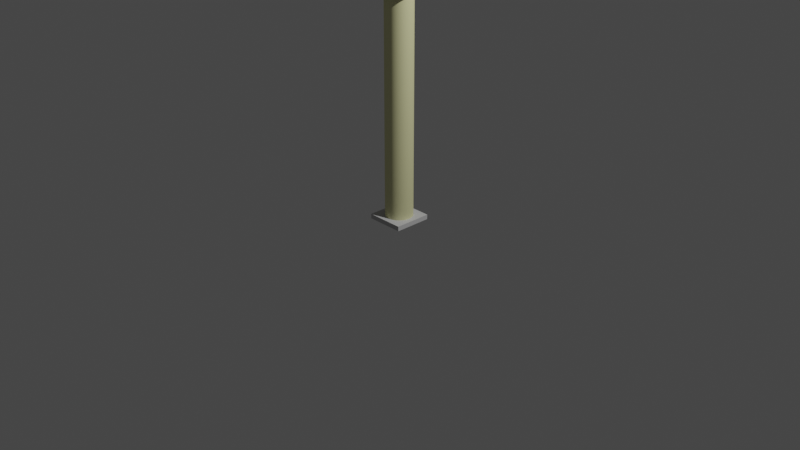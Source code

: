 # Source: column.blend  (saved by Blender 2.90.8; exported with 4.5.12 LTS)
import bpy
from mathutils import Matrix  # noqa: F401  (used for matrix-valued properties, if any)

bpy.ops.wm.read_factory_settings(use_empty=True)
scene = bpy.context.scene
scene.name = 'Scene'

# ---- collections
col_collection = bpy.data.collections.new('Collection'); scene.collection.children.link(col_collection)

# ---- materials (node trees are filled in below, after node groups)
mat_column_material = bpy.data.materials.new('Column_material')
mat_column_material.use_transparent_shadow = False
mat_column_material.diffuse_color = (0.573, 0.581, 0.318, 1.0)
mat_column_rect = bpy.data.materials.new('Column_rect')
mat_column_rect.use_transparent_shadow = False
mat_column_rect.diffuse_color = (0.56, 0.56, 0.56, 1.0)

# ---- material node trees
mat_column_material.use_nodes = True; mat_column_material.node_tree.nodes.clear()
_N = mat_column_material.node_tree.nodes; _L = mat_column_material.node_tree.links
n0 = _N.new('ShaderNodeBsdfPrincipled'); n0.name = 'Principled BSDF'; n0.location = (10, 300)
n0.distribution = 'GGX'
n0.subsurface_method = 'BURLEY'
n0.inputs[3].default_value = 1.45
n0.inputs[27].default_value = (0.0, 0.0, 0.0, 1.0)
n0.inputs[28].default_value = 1.0
n1 = _N.new('ShaderNodeOutputMaterial'); n1.name = 'Material Output'; n1.location = (1100, 160)
n2 = _N.new('ShaderNodeBsdfDiffuse'); n2.name = 'Diffuse BSDF'; n2.location = (200, 320)
n2.inputs[0].default_value = (0.748, 0.734, 0.392, 1.0)
n3 = _N.new('ShaderNodeBsdfAnisotropic'); n3.name = 'Glossy_0'; n3.location = (200, 0)
n3.distribution = 'GGX'
n4 = _N.new('ShaderNodeMixShader'); n4.name = 'Mix_0'; n4.location = (500, 160)
n4.inputs[0].default_value = 0.1
_L.new(n2.outputs[0], n4.inputs[1])
_L.new(n3.outputs[0], n4.inputs[2])
_L.new(n4.outputs[0], n1.inputs[0])
n1.is_active_output = True
mat_column_rect.use_nodes = True; mat_column_rect.node_tree.nodes.clear()
_N = mat_column_rect.node_tree.nodes; _L = mat_column_rect.node_tree.links
n0 = _N.new('ShaderNodeBsdfPrincipled'); n0.name = 'Principled BSDF'; n0.location = (10, 300)
n0.distribution = 'GGX'
n0.subsurface_method = 'BURLEY'
n0.inputs[3].default_value = 1.45
n0.inputs[27].default_value = (0.0, 0.0, 0.0, 1.0)
n0.inputs[28].default_value = 1.0
n1 = _N.new('ShaderNodeOutputMaterial'); n1.name = 'Material Output'; n1.location = (1100, 160)
n2 = _N.new('ShaderNodeBsdfDiffuse'); n2.name = 'Diffuse BSDF'; n2.location = (200, 320)
n2.inputs[0].default_value = (0.56, 0.56, 0.56, 1.0)
n3 = _N.new('ShaderNodeBsdfAnisotropic'); n3.name = 'Glossy_0'; n3.location = (200, 0)
n3.distribution = 'GGX'
n4 = _N.new('ShaderNodeMixShader'); n4.name = 'Mix_0'; n4.location = (500, 160)
n4.inputs[0].default_value = 0.1
_L.new(n2.outputs[0], n4.inputs[1])
_L.new(n3.outputs[0], n4.inputs[2])
_L.new(n4.outputs[0], n1.inputs[0])
n1.is_active_output = True

# ---- world
world_world = bpy.data.worlds.new('World'); scene.world = world_world
world_world.use_nodes = True; world_world.node_tree.nodes.clear()
_N = world_world.node_tree.nodes; _L = world_world.node_tree.links
n0 = _N.new('ShaderNodeOutputWorld'); n0.name = 'World Output'; n0.location = (300, 300)
n1 = _N.new('ShaderNodeBackground'); n1.name = 'Background'; n1.location = (10, 300)
n1.inputs[0].default_value = (0.05088, 0.05088, 0.05088, 1.0)
_L.new(n1.outputs[0], n0.inputs[0])
n0.is_active_output = True
world_world.color = (0.05088, 0.05088, 0.05088)
world_world.use_sun_shadow = False
world_world.sun_shadow_jitter_overblur = 0.0

# ---- cameras
cam_camera = bpy.data.cameras.new('Camera')
cam_camera.clip_end = 100.0
cam_camera.ortho_scale = 7.314

# ---- lights
light_light = bpy.data.lights.new('Light', 'POINT')
light_light.transmission_factor = 0.0
light_light.energy = 1000.0
light_light.shadow_soft_size = 0.1
light_light.shadow_maximum_resolution = 0.006
light_light.use_absolute_resolution = True

# ---- meshes
me_column = bpy.data.meshes.new('Column')
me_column.from_pydata([(0.15, 0.0, 0.0), (0.1299, 0.075, 0.0), (0.075, 0.1299, 0.0), (9.185e-18, 0.15, 0.0), (-0.075, 0.1299, 0.0), (-0.1299, 0.075, 0.0), (-0.15, 1.837e-17, 0.0), (-0.1299, -0.075, 0.0), (-0.075, -0.1299, 0.0), (-2.755e-17, -0.15, 0.0), (0.075, -0.1299, 0.0), (0.1299, -0.075, 0.0), (0.15, 0.0, 1.15), (0.1299, 0.075, 1.15), (0.075, 0.1299, 1.15), (9.185e-18, 0.15, 1.15), (-0.075, 0.1299, 1.15), (-0.1299, 0.075, 1.15), (-0.15, 1.837e-17, 1.15), (-0.1299, -0.075, 1.15), (-0.075, -0.1299, 1.15), (-2.755e-17, -0.15, 1.15), (0.075, -0.1299, 1.15), (0.1299, -0.075, 1.15), (0.15, 0.0, 2.3), (0.1299, 0.075, 2.3), (0.075, 0.1299, 2.3), (9.185e-18, 0.15, 2.3), (-0.075, 0.1299, 2.3), (-0.1299, 0.075, 2.3), (-0.15, 1.837e-17, 2.3), (-0.1299, -0.075, 2.3), (-0.075, -0.1299, 2.3), (-2.755e-17, -0.15, 2.3), (0.075, -0.1299, 2.3), (0.1299, -0.075, 2.3)], [], [(0, 1, 13, 12), (1, 2, 14, 13), (2, 3, 15, 14), (3, 4, 16, 15), (4, 5, 17, 16), (5, 6, 18, 17), (6, 7, 19, 18), (7, 8, 20, 19), (8, 9, 21, 20), (9, 10, 22, 21), (10, 11, 23, 22), (11, 0, 12, 23), (12, 13, 25, 24), (13, 14, 26, 25), (14, 15, 27, 26), (15, 16, 28, 27), (16, 17, 29, 28), (17, 18, 30, 29), (18, 19, 31, 30), (19, 20, 32, 31), (20, 21, 33, 32), (21, 22, 34, 33), (22, 23, 35, 34), (23, 12, 24, 35)])
me_column.polygons.foreach_set('use_smooth', [True] * 24)
me_column.materials.append(mat_column_material)
me_column.use_remesh_fix_poles = True
me_column.use_remesh_preserve_attributes = False
me_column.use_mirror_vertex_groups = False
me_column.update()
me_column_box_bottom = bpy.data.meshes.new('Column_box_bottom')
me_column_box_bottom.from_pydata([(-0.2, -0.2, 0.0), (-0.2, 0.2, 0.0), (0.2, 0.2, 0.0), (0.2, -0.2, 0.0), (-0.2, -0.2, 0.05), (-0.2, 0.2, 0.05), (0.2, 0.2, 0.05), (0.2, -0.2, 0.05)], [], [(0, 1, 2, 3), (0, 4, 5, 1), (1, 5, 6, 2), (2, 6, 7, 3), (5, 4, 7, 6), (0, 3, 7, 4)])
me_column_box_bottom.materials.append(mat_column_rect)
me_column_box_bottom.use_remesh_fix_poles = True
me_column_box_bottom.use_remesh_preserve_attributes = False
me_column_box_bottom.use_mirror_vertex_groups = False
me_column_box_bottom.update()
me_column_box_top = bpy.data.meshes.new('Column_box_top')
me_column_box_top.from_pydata([(-0.2, -0.2, 0.0), (-0.2, 0.2, 0.0), (0.2, 0.2, 0.0), (0.2, -0.2, 0.0), (-0.2, -0.2, 0.05), (-0.2, 0.2, 0.05), (0.2, 0.2, 0.05), (0.2, -0.2, 0.05)], [], [(0, 1, 2, 3), (0, 4, 5, 1), (1, 5, 6, 2), (2, 6, 7, 3), (5, 4, 7, 6), (0, 3, 7, 4)])
me_column_box_top.materials.append(mat_column_rect)
me_column_box_top.use_remesh_fix_poles = True
me_column_box_top.use_remesh_preserve_attributes = False
me_column_box_top.use_mirror_vertex_groups = False
me_column_box_top.update()

# ---- objects
ob_column = bpy.data.objects.new('Column', me_column)
ob_column_box_bottom = bpy.data.objects.new('Column_box_bottom', me_column_box_bottom)
ob_column_box_top = bpy.data.objects.new('Column_box_top', me_column_box_top)
ob_light = bpy.data.objects.new('Light', light_light)
ob_camera = bpy.data.objects.new('Camera', cam_camera)

# ---- transforms, parenting, visibility, modifiers, constraints
ob_column.location = (0.0, 0.0, 0.05)
ob_column.lineart.crease_threshold = 0.0
_m = ob_column.modifiers.new('Subdivision', 'SUBSURF')
_m.uv_smooth = 'PRESERVE_CORNERS'
_m.levels = 2
ob_column_box_bottom.parent = ob_column
ob_column_box_bottom.location = (0.0, 0.0, -0.05)
ob_column_box_bottom.lineart.crease_threshold = 0.0
ob_column_box_top.parent = ob_column
ob_column_box_top.location = (0.0, 0.0, 2.3)
ob_column_box_top.lineart.crease_threshold = 0.0
ob_light.location = (4.076, 1.005, 5.904)
ob_light.rotation_euler = (0.6503, 0.05522, 1.866)
ob_light.lock_rotations_4d = False
ob_light.empty_display_type = 'ARROWS'
ob_light.color = (0.0, 0.0, 0.0, 0.0)
ob_light.lineart.crease_threshold = 0.0
ob_camera.location = (7.359, -6.926, 4.958)
ob_camera.rotation_euler = (1.109, 0.0, 0.8149)
ob_camera.lock_rotations_4d = False
ob_camera.empty_display_type = 'ARROWS'
ob_camera.color = (0.0, 0.0, 0.0, 0.0)
ob_camera.display_type = 'WIRE'
ob_camera.lineart.crease_threshold = 0.0

# ---- collection membership
scene.collection.objects.link(ob_column)
scene.collection.objects.link(ob_column_box_bottom)
scene.collection.objects.link(ob_column_box_top)
col_collection.objects.link(ob_light)
col_collection.objects.link(ob_camera)

# ---- scene / render settings (as saved in the file)
scene.camera = ob_camera
scene.frame_start = 1; scene.frame_end = 250; scene.frame_set(1)
scene.render.engine = 'BLENDER_EEVEE_NEXT'
scene.cycles.use_denoising = False
scene.cycles.samples = 128
scene.cycles.sampling_pattern = 'TABULATED_SOBOL'
scene.cycles.use_adaptive_sampling = False
scene.cycles.use_light_tree = False
scene.view_settings.view_transform = 'Filmic'
bpy.context.view_layer.update()
